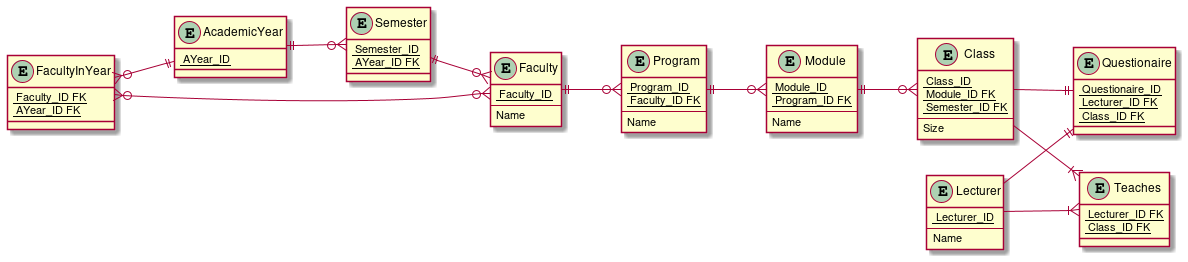

The diagram above was rendered by PlantUML. Its source (embedded in the PNG):
@startuml

left to right direction

entity AcademicYear{
    <u> AYear_ID
}

entity Semester{
    <u> Semester_ID
    <u> AYear_ID FK
}

entity Faculty{
    <u> Faculty_ID
    --
    Name
}

entity Program{
    <u> Program_ID
    <u> Faculty_ID FK
    --
    Name
}

entity Module{
    <u> Module_ID
    <u> Program_ID FK
    --
    Name
}

entity Class{
    <u> Class_ID
    <u> Module_ID FK
    <u> Semester_ID FK
    --
    Size
}

entity Lecturer{
    <u> Lecturer_ID
    --
    Name
}

entity FacultyInYear{
    <u> Faculty_ID FK
    <u> AYear_ID FK
}

entity Questionaire{
    <u> Questionaire_ID
    <u> Lecturer_ID FK
    <u> Class_ID FK
}

entity Teaches{
    <u> Lecturer_ID FK
    <u> Class_ID FK
}

AcademicYear ||--o{ Semester
Semester ||--o{ Faculty
Faculty ||--o{ Program
Program ||--o{ Module
Module ||--o{ Class

FacultyInYear }o--o{ Faculty
FacultyInYear }o--|| AcademicYear

Class --|| Questionaire
Class --|{ Teaches

Lecturer --|| Questionaire
Lecturer --|{ Teaches

@enduml